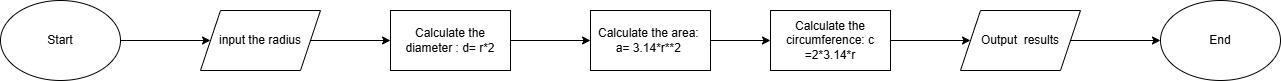

The diagram above was exported from draw.io. Its source (the exported page's mxGraphModel, read from the mxfile embedded in the PNG):
<mxGraphModel dx="1342" dy="715" grid="1" gridSize="10" guides="1" tooltips="1" connect="1" arrows="1" fold="1" page="1" pageScale="1" pageWidth="1100" pageHeight="1700" math="0" shadow="0">
  <root>
    <mxCell id="0" />
    <mxCell id="1" parent="0" />
    <mxCell id="mXy6f-QiFkncjWw2NKYR-8" edge="1" parent="1" source="mXy6f-QiFkncjWw2NKYR-1" style="edgeStyle=orthogonalEdgeStyle;rounded=0;orthogonalLoop=1;jettySize=auto;html=1;exitX=1;exitY=0.5;exitDx=0;exitDy=0;entryX=0;entryY=0.5;entryDx=0;entryDy=0;" target="mXy6f-QiFkncjWw2NKYR-2">
      <mxGeometry relative="1" as="geometry" />
    </mxCell>
    <mxCell id="mXy6f-QiFkncjWw2NKYR-1" parent="1" style="ellipse;whiteSpace=wrap;html=1;" value="Start" vertex="1">
      <mxGeometry height="80" width="120" x="70" y="140" as="geometry" />
    </mxCell>
    <mxCell id="mXy6f-QiFkncjWw2NKYR-9" edge="1" parent="1" source="mXy6f-QiFkncjWw2NKYR-2" style="edgeStyle=orthogonalEdgeStyle;rounded=0;orthogonalLoop=1;jettySize=auto;html=1;exitX=1;exitY=0.5;exitDx=0;exitDy=0;entryX=0;entryY=0.5;entryDx=0;entryDy=0;" target="mXy6f-QiFkncjWw2NKYR-3">
      <mxGeometry relative="1" as="geometry" />
    </mxCell>
    <mxCell id="mXy6f-QiFkncjWw2NKYR-2" parent="1" style="shape=parallelogram;perimeter=parallelogramPerimeter;whiteSpace=wrap;html=1;fixedSize=1;" value="input the radius" vertex="1">
      <mxGeometry height="60" width="120" x="270" y="150" as="geometry" />
    </mxCell>
    <mxCell id="mXy6f-QiFkncjWw2NKYR-10" edge="1" parent="1" source="mXy6f-QiFkncjWw2NKYR-3" style="edgeStyle=orthogonalEdgeStyle;rounded=0;orthogonalLoop=1;jettySize=auto;html=1;exitX=1;exitY=0.5;exitDx=0;exitDy=0;entryX=0;entryY=0.5;entryDx=0;entryDy=0;" target="mXy6f-QiFkncjWw2NKYR-4">
      <mxGeometry relative="1" as="geometry" />
    </mxCell>
    <mxCell id="mXy6f-QiFkncjWw2NKYR-3" parent="1" style="rounded=0;whiteSpace=wrap;html=1;" value="Calculate the diameter : d= r*2" vertex="1">
      <mxGeometry height="60" width="120" x="460" y="150" as="geometry" />
    </mxCell>
    <mxCell id="mXy6f-QiFkncjWw2NKYR-11" edge="1" parent="1" source="mXy6f-QiFkncjWw2NKYR-4" style="edgeStyle=orthogonalEdgeStyle;rounded=0;orthogonalLoop=1;jettySize=auto;html=1;exitX=1;exitY=0.5;exitDx=0;exitDy=0;entryX=0;entryY=0.5;entryDx=0;entryDy=0;" target="mXy6f-QiFkncjWw2NKYR-5">
      <mxGeometry relative="1" as="geometry" />
    </mxCell>
    <mxCell id="mXy6f-QiFkncjWw2NKYR-4" parent="1" style="rounded=0;whiteSpace=wrap;html=1;" value="Calculate the area:&amp;nbsp; a= 3.14*r**2&amp;nbsp;" vertex="1">
      <mxGeometry height="60" width="120" x="660" y="150" as="geometry" />
    </mxCell>
    <mxCell id="mXy6f-QiFkncjWw2NKYR-12" edge="1" parent="1" source="mXy6f-QiFkncjWw2NKYR-5" style="edgeStyle=orthogonalEdgeStyle;rounded=0;orthogonalLoop=1;jettySize=auto;html=1;exitX=1;exitY=0.5;exitDx=0;exitDy=0;entryX=0;entryY=0.5;entryDx=0;entryDy=0;" target="mXy6f-QiFkncjWw2NKYR-6">
      <mxGeometry relative="1" as="geometry" />
    </mxCell>
    <mxCell id="mXy6f-QiFkncjWw2NKYR-5" parent="1" style="rounded=0;whiteSpace=wrap;html=1;" value="Calculate the circumference: c =2*3.14*r" vertex="1">
      <mxGeometry height="60" width="120" x="840" y="150" as="geometry" />
    </mxCell>
    <mxCell id="mXy6f-QiFkncjWw2NKYR-13" edge="1" parent="1" source="mXy6f-QiFkncjWw2NKYR-6" style="edgeStyle=orthogonalEdgeStyle;rounded=0;orthogonalLoop=1;jettySize=auto;html=1;exitX=1;exitY=0.5;exitDx=0;exitDy=0;entryX=0;entryY=0.5;entryDx=0;entryDy=0;" target="mXy6f-QiFkncjWw2NKYR-7">
      <mxGeometry relative="1" as="geometry" />
    </mxCell>
    <mxCell id="mXy6f-QiFkncjWw2NKYR-6" parent="1" style="shape=parallelogram;perimeter=parallelogramPerimeter;whiteSpace=wrap;html=1;fixedSize=1;" value="Output&amp;nbsp; results" vertex="1">
      <mxGeometry height="60" width="120" x="1030" y="150" as="geometry" />
    </mxCell>
    <mxCell id="mXy6f-QiFkncjWw2NKYR-7" parent="1" style="ellipse;whiteSpace=wrap;html=1;" value="End" vertex="1">
      <mxGeometry height="80" width="120" x="1230" y="140" as="geometry" />
    </mxCell>
  </root>
</mxGraphModel>